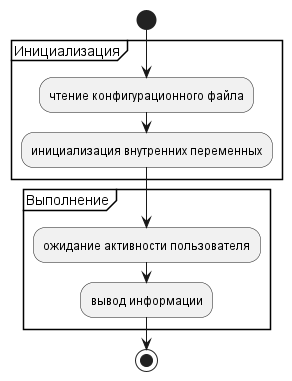

The diagram above was rendered by PlantUML. Its source (embedded in the PNG):
@startuml
start

group Инициализация
    :чтение конфигурационного файла;
    :инициализация внутренних переменных;
end group
group Выполнение
    :ожидание активности пользователя;
    :вывод информации;
end group

stop
@enduml